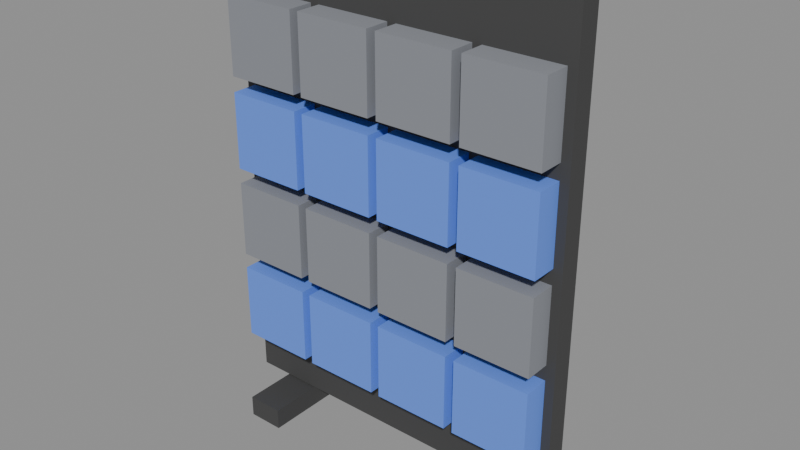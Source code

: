 # Source: source.blend  (saved by Blender 5.2.45; exported with 4.5.12 LTS)
import bpy
from mathutils import Matrix  # noqa: F401  (used for matrix-valued properties, if any)

bpy.ops.wm.read_factory_settings(use_empty=True)
scene = bpy.context.scene
scene.name = 'Scene'

# ---- images (referenced by path relative to the original .blend; pixels are not part of the script)
import os
ASSET_DIR = os.environ.get("B2B_ASSET_DIR", "")  # directory of the original .blend (textures are referenced by path, not embedded)
HERE = os.path.dirname(os.path.abspath(__file__))  # packed textures are extracted next to this script under _unpacked/

def load_image(name, relpath, width, height, colorspace="sRGB"):
    """Load a texture the original file referenced (path relative to the .blend, or extracted next to this script)."""
    p = next((c for c in (os.path.join(HERE, relpath), os.path.join(ASSET_DIR, relpath)) if relpath and os.path.exists(c)), "")
    if p:
        img = bpy.data.images.load(p, check_existing=True)
        img.name = name
    else:  # same state as the original file: an image datablock whose file is absent (Cycles renders it pink)
        img = bpy.data.images.new(name, width, height)
        img.source = "FILE"
        img.filepath = "//" + (relpath or name)
    img.colorspace_settings.name = colorspace
    return img
img_palette_png = load_image('palette.png', '_unpacked/palette.cadebe72.png', 2508, 2508, 'sRGB')

# ---- materials (node trees are filled in below, after node groups)
mat_sharedpalette_v001 = bpy.data.materials.new('SharedPalette_v001')

# ---- material node trees
mat_sharedpalette_v001.use_nodes = True; mat_sharedpalette_v001.node_tree.nodes.clear()
_N = mat_sharedpalette_v001.node_tree.nodes; _L = mat_sharedpalette_v001.node_tree.links
n0 = _N.new('ShaderNodeBsdfPrincipled'); n0.name = 'Principled BSDF'; n0.location = (-200, 100)
n0.inputs[2].default_value = 0.8
n0.inputs[10].default_value = 0.005
n1 = _N.new('ShaderNodeOutputMaterial'); n1.name = 'Material Output'; n1.location = (200, 100)
n2 = _N.new('ShaderNodeTexImage'); n2.name = 'Image Texture'; n2.location = (0, 0)
n2.image = img_palette_png
n2.interpolation = 'Closest'
_L.new(n0.outputs[0], n1.inputs[0])
_L.new(n2.outputs[0], n0.inputs[0])
n1.is_active_output = True

# ---- meshes
me_cube = bpy.data.meshes.new('Cube')
me_cube.from_pydata([(-0.575, -0.035, -0.75), (-0.575, -0.035, 0.75), (-0.575, 0.035, -0.75), (-0.575, 0.035, 0.75), (0.575, -0.035, -0.75), (0.575, -0.035, 0.75), (0.575, 0.035, -0.75), (0.575, 0.035, 0.75)], [], [(0, 1, 3, 2), (2, 3, 7, 6), (6, 7, 5, 4), (4, 5, 1, 0), (2, 6, 4, 0), (7, 3, 1, 5)])
_uv = me_cube.uv_layers.new(name='UVMap')
_uv.uv.foreach_set('vector', [0.3906, 0.5154, 0.3906, 0.5154, 0.3906, 0.5154, 0.3906, 0.5154, 0.3906, 0.5154, 0.3906, 0.5154, 0.3906, 0.5154, 0.3906, 0.5154, 0.3906, 0.5154, 0.3906, 0.5154, 0.3906, 0.5154, 0.3906, 0.5154, 0.3906, 0.5154, 0.3906, 0.5154, 0.3906, 0.5154, 0.3906, 0.5154, 0.3906, 0.5154, 0.3906, 0.5154, 0.3906, 0.5154, 0.3906, 0.5154, 0.3906, 0.5154, 0.3906, 0.5154, 0.3906, 0.5154, 0.3906, 0.5154])
me_cube.materials.append(mat_sharedpalette_v001)
me_cube.update()
me_cube_001 = bpy.data.meshes.new('Cube.001')
me_cube_001.from_pydata([(-0.06, -0.2, -0.035), (-0.06, -0.2, 0.035), (-0.06, 0.2, -0.035), (-0.06, 0.2, 0.035), (0.06, -0.2, -0.035), (0.06, -0.2, 0.035), (0.06, 0.2, -0.035), (0.06, 0.2, 0.035)], [], [(0, 1, 3, 2), (2, 3, 7, 6), (6, 7, 5, 4), (4, 5, 1, 0), (2, 6, 4, 0), (7, 3, 1, 5)])
_uv = me_cube_001.uv_layers.new(name='UVMap')
_uv.uv.foreach_set('vector', [0.3906, 0.5154, 0.3906, 0.5154, 0.3906, 0.5154, 0.3906, 0.5154, 0.3906, 0.5154, 0.3906, 0.5154, 0.3906, 0.5154, 0.3906, 0.5154, 0.3906, 0.5154, 0.3906, 0.5154, 0.3906, 0.5154, 0.3906, 0.5154, 0.3906, 0.5154, 0.3906, 0.5154, 0.3906, 0.5154, 0.3906, 0.5154, 0.3906, 0.5154, 0.3906, 0.5154, 0.3906, 0.5154, 0.3906, 0.5154, 0.3906, 0.5154, 0.3906, 0.5154, 0.3906, 0.5154, 0.3906, 0.5154])
me_cube_001.materials.append(mat_sharedpalette_v001)
me_cube_001.update()
me_cube_002 = bpy.data.meshes.new('Cube.002')
me_cube_002.from_pydata([(-0.06, -0.2, -0.035), (-0.06, -0.2, 0.035), (-0.06, 0.2, -0.035), (-0.06, 0.2, 0.035), (0.06, -0.2, -0.035), (0.06, -0.2, 0.035), (0.06, 0.2, -0.035), (0.06, 0.2, 0.035)], [], [(0, 1, 3, 2), (2, 3, 7, 6), (6, 7, 5, 4), (4, 5, 1, 0), (2, 6, 4, 0), (7, 3, 1, 5)])
_uv = me_cube_002.uv_layers.new(name='UVMap')
_uv.uv.foreach_set('vector', [0.3906, 0.5154, 0.3906, 0.5154, 0.3906, 0.5154, 0.3906, 0.5154, 0.3906, 0.5154, 0.3906, 0.5154, 0.3906, 0.5154, 0.3906, 0.5154, 0.3906, 0.5154, 0.3906, 0.5154, 0.3906, 0.5154, 0.3906, 0.5154, 0.3906, 0.5154, 0.3906, 0.5154, 0.3906, 0.5154, 0.3906, 0.5154, 0.3906, 0.5154, 0.3906, 0.5154, 0.3906, 0.5154, 0.3906, 0.5154, 0.3906, 0.5154, 0.3906, 0.5154, 0.3906, 0.5154, 0.3906, 0.5154])
me_cube_002.materials.append(mat_sharedpalette_v001)
me_cube_002.update()
me_cube_003 = bpy.data.meshes.new('Cube.003')
me_cube_003.from_pydata([(-0.125, -0.05, -0.125), (-0.125, -0.05, 0.125), (-0.125, 0.05, -0.125), (-0.125, 0.05, 0.125), (0.125, -0.05, -0.125), (0.125, -0.05, 0.125), (0.125, 0.05, -0.125), (0.125, 0.05, 0.125)], [], [(0, 1, 3, 2), (2, 3, 7, 6), (6, 7, 5, 4), (4, 5, 1, 0), (2, 6, 4, 0), (7, 3, 1, 5)])
_uv = me_cube_003.uv_layers.new(name='UVMap')
_uv.uv.foreach_set('vector', [0.3906, 0.7031, 0.3906, 0.7031, 0.3906, 0.7031, 0.3906, 0.7031, 0.3906, 0.7031, 0.3906, 0.7031, 0.3906, 0.7031, 0.3906, 0.7031, 0.3906, 0.7031, 0.3906, 0.7031, 0.3906, 0.7031, 0.3906, 0.7031, 0.3906, 0.7031, 0.3906, 0.7031, 0.3906, 0.7031, 0.3906, 0.7031, 0.3906, 0.7031, 0.3906, 0.7031, 0.3906, 0.7031, 0.3906, 0.7031, 0.3906, 0.7031, 0.3906, 0.7031, 0.3906, 0.7031, 0.3906, 0.7031])
me_cube_003.materials.append(mat_sharedpalette_v001)
me_cube_003.update()
me_cube_004 = bpy.data.meshes.new('Cube.004')
me_cube_004.from_pydata([(-0.125, -0.05, -0.125), (-0.125, -0.05, 0.125), (-0.125, 0.05, -0.125), (-0.125, 0.05, 0.125), (0.125, -0.05, -0.125), (0.125, -0.05, 0.125), (0.125, 0.05, -0.125), (0.125, 0.05, 0.125)], [], [(0, 1, 3, 2), (2, 3, 7, 6), (6, 7, 5, 4), (4, 5, 1, 0), (2, 6, 4, 0), (7, 3, 1, 5)])
_uv = me_cube_004.uv_layers.new(name='UVMap')
_uv.uv.foreach_set('vector', [0.2346, 0.5154, 0.2346, 0.5154, 0.2346, 0.5154, 0.2346, 0.5154, 0.2346, 0.5154, 0.2346, 0.5154, 0.2346, 0.5154, 0.2346, 0.5154, 0.2346, 0.5154, 0.2346, 0.5154, 0.2346, 0.5154, 0.2346, 0.5154, 0.2346, 0.5154, 0.2346, 0.5154, 0.2346, 0.5154, 0.2346, 0.5154, 0.2346, 0.5154, 0.2346, 0.5154, 0.2346, 0.5154, 0.2346, 0.5154, 0.2346, 0.5154, 0.2346, 0.5154, 0.2346, 0.5154, 0.2346, 0.5154])
me_cube_004.materials.append(mat_sharedpalette_v001)
me_cube_004.update()
me_cube_005 = bpy.data.meshes.new('Cube.005')
me_cube_005.from_pydata([(-0.125, -0.05, -0.125), (-0.125, -0.05, 0.125), (-0.125, 0.05, -0.125), (-0.125, 0.05, 0.125), (0.125, -0.05, -0.125), (0.125, -0.05, 0.125), (0.125, 0.05, -0.125), (0.125, 0.05, 0.125)], [], [(0, 1, 3, 2), (2, 3, 7, 6), (6, 7, 5, 4), (4, 5, 1, 0), (2, 6, 4, 0), (7, 3, 1, 5)])
_uv = me_cube_005.uv_layers.new(name='UVMap')
_uv.uv.foreach_set('vector', [0.3906, 0.7031, 0.3906, 0.7031, 0.3906, 0.7031, 0.3906, 0.7031, 0.3906, 0.7031, 0.3906, 0.7031, 0.3906, 0.7031, 0.3906, 0.7031, 0.3906, 0.7031, 0.3906, 0.7031, 0.3906, 0.7031, 0.3906, 0.7031, 0.3906, 0.7031, 0.3906, 0.7031, 0.3906, 0.7031, 0.3906, 0.7031, 0.3906, 0.7031, 0.3906, 0.7031, 0.3906, 0.7031, 0.3906, 0.7031, 0.3906, 0.7031, 0.3906, 0.7031, 0.3906, 0.7031, 0.3906, 0.7031])
me_cube_005.materials.append(mat_sharedpalette_v001)
me_cube_005.update()
me_cube_006 = bpy.data.meshes.new('Cube.006')
me_cube_006.from_pydata([(-0.125, -0.05, -0.125), (-0.125, -0.05, 0.125), (-0.125, 0.05, -0.125), (-0.125, 0.05, 0.125), (0.125, -0.05, -0.125), (0.125, -0.05, 0.125), (0.125, 0.05, -0.125), (0.125, 0.05, 0.125)], [], [(0, 1, 3, 2), (2, 3, 7, 6), (6, 7, 5, 4), (4, 5, 1, 0), (2, 6, 4, 0), (7, 3, 1, 5)])
_uv = me_cube_006.uv_layers.new(name='UVMap')
_uv.uv.foreach_set('vector', [0.2346, 0.5154, 0.2346, 0.5154, 0.2346, 0.5154, 0.2346, 0.5154, 0.2346, 0.5154, 0.2346, 0.5154, 0.2346, 0.5154, 0.2346, 0.5154, 0.2346, 0.5154, 0.2346, 0.5154, 0.2346, 0.5154, 0.2346, 0.5154, 0.2346, 0.5154, 0.2346, 0.5154, 0.2346, 0.5154, 0.2346, 0.5154, 0.2346, 0.5154, 0.2346, 0.5154, 0.2346, 0.5154, 0.2346, 0.5154, 0.2346, 0.5154, 0.2346, 0.5154, 0.2346, 0.5154, 0.2346, 0.5154])
me_cube_006.materials.append(mat_sharedpalette_v001)
me_cube_006.update()
me_cube_007 = bpy.data.meshes.new('Cube.007')
me_cube_007.from_pydata([(-0.125, -0.05, -0.125), (-0.125, -0.05, 0.125), (-0.125, 0.05, -0.125), (-0.125, 0.05, 0.125), (0.125, -0.05, -0.125), (0.125, -0.05, 0.125), (0.125, 0.05, -0.125), (0.125, 0.05, 0.125)], [], [(0, 1, 3, 2), (2, 3, 7, 6), (6, 7, 5, 4), (4, 5, 1, 0), (2, 6, 4, 0), (7, 3, 1, 5)])
_uv = me_cube_007.uv_layers.new(name='UVMap')
_uv.uv.foreach_set('vector', [0.3906, 0.7031, 0.3906, 0.7031, 0.3906, 0.7031, 0.3906, 0.7031, 0.3906, 0.7031, 0.3906, 0.7031, 0.3906, 0.7031, 0.3906, 0.7031, 0.3906, 0.7031, 0.3906, 0.7031, 0.3906, 0.7031, 0.3906, 0.7031, 0.3906, 0.7031, 0.3906, 0.7031, 0.3906, 0.7031, 0.3906, 0.7031, 0.3906, 0.7031, 0.3906, 0.7031, 0.3906, 0.7031, 0.3906, 0.7031, 0.3906, 0.7031, 0.3906, 0.7031, 0.3906, 0.7031, 0.3906, 0.7031])
me_cube_007.materials.append(mat_sharedpalette_v001)
me_cube_007.update()
me_cube_008 = bpy.data.meshes.new('Cube.008')
me_cube_008.from_pydata([(-0.125, -0.05, -0.125), (-0.125, -0.05, 0.125), (-0.125, 0.05, -0.125), (-0.125, 0.05, 0.125), (0.125, -0.05, -0.125), (0.125, -0.05, 0.125), (0.125, 0.05, -0.125), (0.125, 0.05, 0.125)], [], [(0, 1, 3, 2), (2, 3, 7, 6), (6, 7, 5, 4), (4, 5, 1, 0), (2, 6, 4, 0), (7, 3, 1, 5)])
_uv = me_cube_008.uv_layers.new(name='UVMap')
_uv.uv.foreach_set('vector', [0.2346, 0.5154, 0.2346, 0.5154, 0.2346, 0.5154, 0.2346, 0.5154, 0.2346, 0.5154, 0.2346, 0.5154, 0.2346, 0.5154, 0.2346, 0.5154, 0.2346, 0.5154, 0.2346, 0.5154, 0.2346, 0.5154, 0.2346, 0.5154, 0.2346, 0.5154, 0.2346, 0.5154, 0.2346, 0.5154, 0.2346, 0.5154, 0.2346, 0.5154, 0.2346, 0.5154, 0.2346, 0.5154, 0.2346, 0.5154, 0.2346, 0.5154, 0.2346, 0.5154, 0.2346, 0.5154, 0.2346, 0.5154])
me_cube_008.materials.append(mat_sharedpalette_v001)
me_cube_008.update()
me_cube_009 = bpy.data.meshes.new('Cube.009')
me_cube_009.from_pydata([(-0.125, -0.05, -0.125), (-0.125, -0.05, 0.125), (-0.125, 0.05, -0.125), (-0.125, 0.05, 0.125), (0.125, -0.05, -0.125), (0.125, -0.05, 0.125), (0.125, 0.05, -0.125), (0.125, 0.05, 0.125)], [], [(0, 1, 3, 2), (2, 3, 7, 6), (6, 7, 5, 4), (4, 5, 1, 0), (2, 6, 4, 0), (7, 3, 1, 5)])
_uv = me_cube_009.uv_layers.new(name='UVMap')
_uv.uv.foreach_set('vector', [0.3906, 0.7031, 0.3906, 0.7031, 0.3906, 0.7031, 0.3906, 0.7031, 0.3906, 0.7031, 0.3906, 0.7031, 0.3906, 0.7031, 0.3906, 0.7031, 0.3906, 0.7031, 0.3906, 0.7031, 0.3906, 0.7031, 0.3906, 0.7031, 0.3906, 0.7031, 0.3906, 0.7031, 0.3906, 0.7031, 0.3906, 0.7031, 0.3906, 0.7031, 0.3906, 0.7031, 0.3906, 0.7031, 0.3906, 0.7031, 0.3906, 0.7031, 0.3906, 0.7031, 0.3906, 0.7031, 0.3906, 0.7031])
me_cube_009.materials.append(mat_sharedpalette_v001)
me_cube_009.update()
me_cube_010 = bpy.data.meshes.new('Cube.010')
me_cube_010.from_pydata([(-0.125, -0.05, -0.125), (-0.125, -0.05, 0.125), (-0.125, 0.05, -0.125), (-0.125, 0.05, 0.125), (0.125, -0.05, -0.125), (0.125, -0.05, 0.125), (0.125, 0.05, -0.125), (0.125, 0.05, 0.125)], [], [(0, 1, 3, 2), (2, 3, 7, 6), (6, 7, 5, 4), (4, 5, 1, 0), (2, 6, 4, 0), (7, 3, 1, 5)])
_uv = me_cube_010.uv_layers.new(name='UVMap')
_uv.uv.foreach_set('vector', [0.2346, 0.5154, 0.2346, 0.5154, 0.2346, 0.5154, 0.2346, 0.5154, 0.2346, 0.5154, 0.2346, 0.5154, 0.2346, 0.5154, 0.2346, 0.5154, 0.2346, 0.5154, 0.2346, 0.5154, 0.2346, 0.5154, 0.2346, 0.5154, 0.2346, 0.5154, 0.2346, 0.5154, 0.2346, 0.5154, 0.2346, 0.5154, 0.2346, 0.5154, 0.2346, 0.5154, 0.2346, 0.5154, 0.2346, 0.5154, 0.2346, 0.5154, 0.2346, 0.5154, 0.2346, 0.5154, 0.2346, 0.5154])
me_cube_010.materials.append(mat_sharedpalette_v001)
me_cube_010.update()
me_cube_011 = bpy.data.meshes.new('Cube.011')
me_cube_011.from_pydata([(-0.125, -0.05, -0.125), (-0.125, -0.05, 0.125), (-0.125, 0.05, -0.125), (-0.125, 0.05, 0.125), (0.125, -0.05, -0.125), (0.125, -0.05, 0.125), (0.125, 0.05, -0.125), (0.125, 0.05, 0.125)], [], [(0, 1, 3, 2), (2, 3, 7, 6), (6, 7, 5, 4), (4, 5, 1, 0), (2, 6, 4, 0), (7, 3, 1, 5)])
_uv = me_cube_011.uv_layers.new(name='UVMap')
_uv.uv.foreach_set('vector', [0.3906, 0.7031, 0.3906, 0.7031, 0.3906, 0.7031, 0.3906, 0.7031, 0.3906, 0.7031, 0.3906, 0.7031, 0.3906, 0.7031, 0.3906, 0.7031, 0.3906, 0.7031, 0.3906, 0.7031, 0.3906, 0.7031, 0.3906, 0.7031, 0.3906, 0.7031, 0.3906, 0.7031, 0.3906, 0.7031, 0.3906, 0.7031, 0.3906, 0.7031, 0.3906, 0.7031, 0.3906, 0.7031, 0.3906, 0.7031, 0.3906, 0.7031, 0.3906, 0.7031, 0.3906, 0.7031, 0.3906, 0.7031])
me_cube_011.materials.append(mat_sharedpalette_v001)
me_cube_011.update()
me_cube_012 = bpy.data.meshes.new('Cube.012')
me_cube_012.from_pydata([(-0.125, -0.05, -0.125), (-0.125, -0.05, 0.125), (-0.125, 0.05, -0.125), (-0.125, 0.05, 0.125), (0.125, -0.05, -0.125), (0.125, -0.05, 0.125), (0.125, 0.05, -0.125), (0.125, 0.05, 0.125)], [], [(0, 1, 3, 2), (2, 3, 7, 6), (6, 7, 5, 4), (4, 5, 1, 0), (2, 6, 4, 0), (7, 3, 1, 5)])
_uv = me_cube_012.uv_layers.new(name='UVMap')
_uv.uv.foreach_set('vector', [0.2346, 0.5154, 0.2346, 0.5154, 0.2346, 0.5154, 0.2346, 0.5154, 0.2346, 0.5154, 0.2346, 0.5154, 0.2346, 0.5154, 0.2346, 0.5154, 0.2346, 0.5154, 0.2346, 0.5154, 0.2346, 0.5154, 0.2346, 0.5154, 0.2346, 0.5154, 0.2346, 0.5154, 0.2346, 0.5154, 0.2346, 0.5154, 0.2346, 0.5154, 0.2346, 0.5154, 0.2346, 0.5154, 0.2346, 0.5154, 0.2346, 0.5154, 0.2346, 0.5154, 0.2346, 0.5154, 0.2346, 0.5154])
me_cube_012.materials.append(mat_sharedpalette_v001)
me_cube_012.update()
me_cube_013 = bpy.data.meshes.new('Cube.013')
me_cube_013.from_pydata([(-0.125, -0.05, -0.125), (-0.125, -0.05, 0.125), (-0.125, 0.05, -0.125), (-0.125, 0.05, 0.125), (0.125, -0.05, -0.125), (0.125, -0.05, 0.125), (0.125, 0.05, -0.125), (0.125, 0.05, 0.125)], [], [(0, 1, 3, 2), (2, 3, 7, 6), (6, 7, 5, 4), (4, 5, 1, 0), (2, 6, 4, 0), (7, 3, 1, 5)])
_uv = me_cube_013.uv_layers.new(name='UVMap')
_uv.uv.foreach_set('vector', [0.3906, 0.7031, 0.3906, 0.7031, 0.3906, 0.7031, 0.3906, 0.7031, 0.3906, 0.7031, 0.3906, 0.7031, 0.3906, 0.7031, 0.3906, 0.7031, 0.3906, 0.7031, 0.3906, 0.7031, 0.3906, 0.7031, 0.3906, 0.7031, 0.3906, 0.7031, 0.3906, 0.7031, 0.3906, 0.7031, 0.3906, 0.7031, 0.3906, 0.7031, 0.3906, 0.7031, 0.3906, 0.7031, 0.3906, 0.7031, 0.3906, 0.7031, 0.3906, 0.7031, 0.3906, 0.7031, 0.3906, 0.7031])
me_cube_013.materials.append(mat_sharedpalette_v001)
me_cube_013.update()
me_cube_014 = bpy.data.meshes.new('Cube.014')
me_cube_014.from_pydata([(-0.125, -0.05, -0.125), (-0.125, -0.05, 0.125), (-0.125, 0.05, -0.125), (-0.125, 0.05, 0.125), (0.125, -0.05, -0.125), (0.125, -0.05, 0.125), (0.125, 0.05, -0.125), (0.125, 0.05, 0.125)], [], [(0, 1, 3, 2), (2, 3, 7, 6), (6, 7, 5, 4), (4, 5, 1, 0), (2, 6, 4, 0), (7, 3, 1, 5)])
_uv = me_cube_014.uv_layers.new(name='UVMap')
_uv.uv.foreach_set('vector', [0.2346, 0.5154, 0.2346, 0.5154, 0.2346, 0.5154, 0.2346, 0.5154, 0.2346, 0.5154, 0.2346, 0.5154, 0.2346, 0.5154, 0.2346, 0.5154, 0.2346, 0.5154, 0.2346, 0.5154, 0.2346, 0.5154, 0.2346, 0.5154, 0.2346, 0.5154, 0.2346, 0.5154, 0.2346, 0.5154, 0.2346, 0.5154, 0.2346, 0.5154, 0.2346, 0.5154, 0.2346, 0.5154, 0.2346, 0.5154, 0.2346, 0.5154, 0.2346, 0.5154, 0.2346, 0.5154, 0.2346, 0.5154])
me_cube_014.materials.append(mat_sharedpalette_v001)
me_cube_014.update()
me_cube_015 = bpy.data.meshes.new('Cube.015')
me_cube_015.from_pydata([(-0.125, -0.05, -0.125), (-0.125, -0.05, 0.125), (-0.125, 0.05, -0.125), (-0.125, 0.05, 0.125), (0.125, -0.05, -0.125), (0.125, -0.05, 0.125), (0.125, 0.05, -0.125), (0.125, 0.05, 0.125)], [], [(0, 1, 3, 2), (2, 3, 7, 6), (6, 7, 5, 4), (4, 5, 1, 0), (2, 6, 4, 0), (7, 3, 1, 5)])
_uv = me_cube_015.uv_layers.new(name='UVMap')
_uv.uv.foreach_set('vector', [0.3906, 0.7031, 0.3906, 0.7031, 0.3906, 0.7031, 0.3906, 0.7031, 0.3906, 0.7031, 0.3906, 0.7031, 0.3906, 0.7031, 0.3906, 0.7031, 0.3906, 0.7031, 0.3906, 0.7031, 0.3906, 0.7031, 0.3906, 0.7031, 0.3906, 0.7031, 0.3906, 0.7031, 0.3906, 0.7031, 0.3906, 0.7031, 0.3906, 0.7031, 0.3906, 0.7031, 0.3906, 0.7031, 0.3906, 0.7031, 0.3906, 0.7031, 0.3906, 0.7031, 0.3906, 0.7031, 0.3906, 0.7031])
me_cube_015.materials.append(mat_sharedpalette_v001)
me_cube_015.update()
me_cube_016 = bpy.data.meshes.new('Cube.016')
me_cube_016.from_pydata([(-0.125, -0.05, -0.125), (-0.125, -0.05, 0.125), (-0.125, 0.05, -0.125), (-0.125, 0.05, 0.125), (0.125, -0.05, -0.125), (0.125, -0.05, 0.125), (0.125, 0.05, -0.125), (0.125, 0.05, 0.125)], [], [(0, 1, 3, 2), (2, 3, 7, 6), (6, 7, 5, 4), (4, 5, 1, 0), (2, 6, 4, 0), (7, 3, 1, 5)])
_uv = me_cube_016.uv_layers.new(name='UVMap')
_uv.uv.foreach_set('vector', [0.2346, 0.5154, 0.2346, 0.5154, 0.2346, 0.5154, 0.2346, 0.5154, 0.2346, 0.5154, 0.2346, 0.5154, 0.2346, 0.5154, 0.2346, 0.5154, 0.2346, 0.5154, 0.2346, 0.5154, 0.2346, 0.5154, 0.2346, 0.5154, 0.2346, 0.5154, 0.2346, 0.5154, 0.2346, 0.5154, 0.2346, 0.5154, 0.2346, 0.5154, 0.2346, 0.5154, 0.2346, 0.5154, 0.2346, 0.5154, 0.2346, 0.5154, 0.2346, 0.5154, 0.2346, 0.5154, 0.2346, 0.5154])
me_cube_016.materials.append(mat_sharedpalette_v001)
me_cube_016.update()
me_cube_017 = bpy.data.meshes.new('Cube.017')
me_cube_017.from_pydata([(-0.125, -0.05, -0.125), (-0.125, -0.05, 0.125), (-0.125, 0.05, -0.125), (-0.125, 0.05, 0.125), (0.125, -0.05, -0.125), (0.125, -0.05, 0.125), (0.125, 0.05, -0.125), (0.125, 0.05, 0.125)], [], [(0, 1, 3, 2), (2, 3, 7, 6), (6, 7, 5, 4), (4, 5, 1, 0), (2, 6, 4, 0), (7, 3, 1, 5)])
_uv = me_cube_017.uv_layers.new(name='UVMap')
_uv.uv.foreach_set('vector', [0.3906, 0.7031, 0.3906, 0.7031, 0.3906, 0.7031, 0.3906, 0.7031, 0.3906, 0.7031, 0.3906, 0.7031, 0.3906, 0.7031, 0.3906, 0.7031, 0.3906, 0.7031, 0.3906, 0.7031, 0.3906, 0.7031, 0.3906, 0.7031, 0.3906, 0.7031, 0.3906, 0.7031, 0.3906, 0.7031, 0.3906, 0.7031, 0.3906, 0.7031, 0.3906, 0.7031, 0.3906, 0.7031, 0.3906, 0.7031, 0.3906, 0.7031, 0.3906, 0.7031, 0.3906, 0.7031, 0.3906, 0.7031])
me_cube_017.materials.append(mat_sharedpalette_v001)
me_cube_017.update()
me_cube_018 = bpy.data.meshes.new('Cube.018')
me_cube_018.from_pydata([(-0.125, -0.05, -0.125), (-0.125, -0.05, 0.125), (-0.125, 0.05, -0.125), (-0.125, 0.05, 0.125), (0.125, -0.05, -0.125), (0.125, -0.05, 0.125), (0.125, 0.05, -0.125), (0.125, 0.05, 0.125)], [], [(0, 1, 3, 2), (2, 3, 7, 6), (6, 7, 5, 4), (4, 5, 1, 0), (2, 6, 4, 0), (7, 3, 1, 5)])
_uv = me_cube_018.uv_layers.new(name='UVMap')
_uv.uv.foreach_set('vector', [0.2346, 0.5154, 0.2346, 0.5154, 0.2346, 0.5154, 0.2346, 0.5154, 0.2346, 0.5154, 0.2346, 0.5154, 0.2346, 0.5154, 0.2346, 0.5154, 0.2346, 0.5154, 0.2346, 0.5154, 0.2346, 0.5154, 0.2346, 0.5154, 0.2346, 0.5154, 0.2346, 0.5154, 0.2346, 0.5154, 0.2346, 0.5154, 0.2346, 0.5154, 0.2346, 0.5154, 0.2346, 0.5154, 0.2346, 0.5154, 0.2346, 0.5154, 0.2346, 0.5154, 0.2346, 0.5154, 0.2346, 0.5154])
me_cube_018.materials.append(mat_sharedpalette_v001)
me_cube_018.update()

# ---- objects
ob_panel = bpy.data.objects.new('Panel', me_cube)
ob_panel_foot = bpy.data.objects.new('Panel foot', me_cube_001)
ob_panel_foot_001 = bpy.data.objects.new('Panel foot.001', me_cube_002)
ob_absorber_block = bpy.data.objects.new('Absorber block', me_cube_003)
ob_absorber_block_001 = bpy.data.objects.new('Absorber block.001', me_cube_004)
ob_absorber_block_002 = bpy.data.objects.new('Absorber block.002', me_cube_005)
ob_absorber_block_003 = bpy.data.objects.new('Absorber block.003', me_cube_006)
ob_absorber_block_004 = bpy.data.objects.new('Absorber block.004', me_cube_007)
ob_absorber_block_005 = bpy.data.objects.new('Absorber block.005', me_cube_008)
ob_absorber_block_006 = bpy.data.objects.new('Absorber block.006', me_cube_009)
ob_absorber_block_007 = bpy.data.objects.new('Absorber block.007', me_cube_010)
ob_absorber_block_008 = bpy.data.objects.new('Absorber block.008', me_cube_011)
ob_absorber_block_009 = bpy.data.objects.new('Absorber block.009', me_cube_012)
ob_absorber_block_010 = bpy.data.objects.new('Absorber block.010', me_cube_013)
ob_absorber_block_011 = bpy.data.objects.new('Absorber block.011', me_cube_014)
ob_absorber_block_012 = bpy.data.objects.new('Absorber block.012', me_cube_015)
ob_absorber_block_013 = bpy.data.objects.new('Absorber block.013', me_cube_016)
ob_absorber_block_014 = bpy.data.objects.new('Absorber block.014', me_cube_017)
ob_absorber_block_015 = bpy.data.objects.new('Absorber block.015', me_cube_018)

# ---- transforms, parenting, visibility, modifiers, constraints
ob_panel.location = (0.0, 0.0, 0.83)
ob_panel_foot.location = (-0.414, 0.0, 0.035)
ob_panel_foot_001.location = (0.414, 0.0, 0.035)
ob_absorber_block.location = (-0.42, -0.07, 0.38)
ob_absorber_block_001.location = (-0.42, -0.07, 0.68)
ob_absorber_block_002.location = (-0.42, -0.07, 0.98)
ob_absorber_block_003.location = (-0.42, -0.07, 1.28)
ob_absorber_block_004.location = (-0.14, -0.07, 0.38)
ob_absorber_block_005.location = (-0.14, -0.07, 0.68)
ob_absorber_block_006.location = (-0.14, -0.07, 0.98)
ob_absorber_block_007.location = (-0.14, -0.07, 1.28)
ob_absorber_block_008.location = (0.14, -0.07, 0.38)
ob_absorber_block_009.location = (0.14, -0.07, 0.68)
ob_absorber_block_010.location = (0.14, -0.07, 0.98)
ob_absorber_block_011.location = (0.14, -0.07, 1.28)
ob_absorber_block_012.location = (0.42, -0.07, 0.38)
ob_absorber_block_013.location = (0.42, -0.07, 0.68)
ob_absorber_block_014.location = (0.42, -0.07, 0.98)
ob_absorber_block_015.location = (0.42, -0.07, 1.28)

# ---- collection membership
scene.collection.objects.link(ob_panel)
scene.collection.objects.link(ob_panel_foot)
scene.collection.objects.link(ob_panel_foot_001)
scene.collection.objects.link(ob_absorber_block)
scene.collection.objects.link(ob_absorber_block_001)
scene.collection.objects.link(ob_absorber_block_002)
scene.collection.objects.link(ob_absorber_block_003)
scene.collection.objects.link(ob_absorber_block_004)
scene.collection.objects.link(ob_absorber_block_005)
scene.collection.objects.link(ob_absorber_block_006)
scene.collection.objects.link(ob_absorber_block_007)
scene.collection.objects.link(ob_absorber_block_008)
scene.collection.objects.link(ob_absorber_block_009)
scene.collection.objects.link(ob_absorber_block_010)
scene.collection.objects.link(ob_absorber_block_011)
scene.collection.objects.link(ob_absorber_block_012)
scene.collection.objects.link(ob_absorber_block_013)
scene.collection.objects.link(ob_absorber_block_014)
scene.collection.objects.link(ob_absorber_block_015)

# ---- scene / render settings (as saved in the file)
scene.frame_start = 1; scene.frame_end = 250; scene.frame_set(1)
scene.render.engine = 'BLENDER_EEVEE_NEXT'
scene.render.bake_bias = 0.0
scene.render.bake_samples = 0
scene.render.compositor_device = 'GPU'
scene.eevee.use_volume_custom_range = False
scene.eevee.fast_gi_thickness_near = 0.1
scene.eevee.fast_gi_thickness_far = 0.0
scene.eevee.ray_tracing_options.screen_trace_thickness = 0.1
bpy.context.view_layer.update()

# ---- added for rendering (the .blend has no active camera and no usable light): camera, sun + grey world if the file has none
cam_auto = bpy.data.cameras.new('AutoCamera')
cam_auto.lens = 50.0
cam_auto.sensor_width = 36.0
cam_auto.clip_end = 1000.0
ob_auto_camera = bpy.data.objects.new('AutoCamera', cam_auto)
scene.collection.objects.link(ob_auto_camera)
ob_auto_camera.location = (1.84556, -2.21467, 2.26645)
ob_auto_camera.rotation_euler = (1.09748, -7.21219e-08, 0.694738)
scene.camera = ob_auto_camera
light_auto_sun = bpy.data.lights.new('AutoSun', 'SUN')
light_auto_sun.energy = 3.0
light_auto_sun.angle = 0.0523599
ob_auto_sun = bpy.data.objects.new('AutoSun', light_auto_sun)
scene.collection.objects.link(ob_auto_sun)
ob_auto_sun.rotation_euler = (0.872665, 0.174533, 0.523599)
if scene.world is None:
    world_auto = bpy.data.worlds.new('AutoWorld')
    world_auto.color = (0.3, 0.3, 0.3)
    scene.world = world_auto
bpy.context.view_layer.update()
